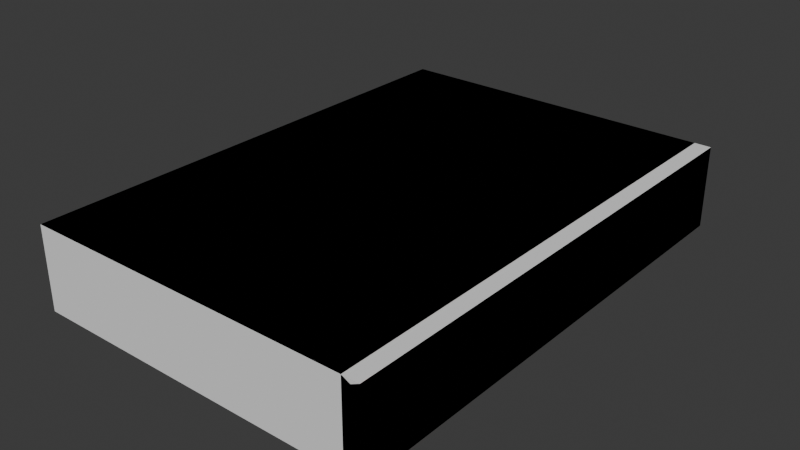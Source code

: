 # Source: hardcover_book.blend  (saved by Blender 4.4.30; exported with 4.5.12 LTS)
import bpy
from mathutils import Matrix  # noqa: F401  (used for matrix-valued properties, if any)

bpy.ops.wm.read_factory_settings(use_empty=True)
scene = bpy.context.scene
scene.name = 'Scene'

# ---- collections
col_collection = bpy.data.collections.new('Collection'); scene.collection.children.link(col_collection)

# ---- materials (node trees are filled in below, after node groups)
mat_binder_texture = bpy.data.materials.new('Binder_Texture')
mat_page_texture = bpy.data.materials.new('Page_Texture')
mat_title = bpy.data.materials.new('Title')

# ---- material node trees
mat_binder_texture.use_nodes = True; mat_binder_texture.node_tree.nodes.clear()
_N = mat_binder_texture.node_tree.nodes; _L = mat_binder_texture.node_tree.links
n0 = _N.new('ShaderNodeBsdfPrincipled'); n0.name = 'Principled BSDF'; n0.location = (10, 300)
n0.inputs[0].default_value = (0.8006, 0.1119, 0.09803, 1.0)
n1 = _N.new('ShaderNodeOutputMaterial'); n1.name = 'Material Output'; n1.location = (300, 300)
_L.new(n0.outputs[0], n1.inputs[0])
n1.is_active_output = True
mat_page_texture.use_nodes = True; mat_page_texture.node_tree.nodes.clear()
_N = mat_page_texture.node_tree.nodes; _L = mat_page_texture.node_tree.links
n0 = _N.new('ShaderNodeBsdfPrincipled'); n0.name = 'Principled BSDF'; n0.location = (10, 300)
n0.inputs[0].default_value = (0.8002, 0.5571, 0.3757, 1.0)
n1 = _N.new('ShaderNodeOutputMaterial'); n1.name = 'Material Output'; n1.location = (300, 300)
_L.new(n0.outputs[0], n1.inputs[0])
n1.is_active_output = True
mat_title.use_nodes = True; mat_title.node_tree.nodes.clear()
_N = mat_title.node_tree.nodes; _L = mat_title.node_tree.links
n0 = _N.new('ShaderNodeBsdfPrincipled'); n0.name = 'Principled BSDF'; n0.location = (10, 300)
n1 = _N.new('ShaderNodeOutputMaterial'); n1.name = 'Material Output'; n1.location = (300, 300)
_L.new(n0.outputs[0], n1.inputs[0])
n1.is_active_output = True

# ---- world
world_world = bpy.data.worlds.new('World'); scene.world = world_world
world_world.use_nodes = True; world_world.node_tree.nodes.clear()
_N = world_world.node_tree.nodes; _L = world_world.node_tree.links
n0 = _N.new('ShaderNodeOutputWorld'); n0.name = 'World Output'; n0.location = (300, 300)
n1 = _N.new('ShaderNodeBackground'); n1.name = 'Background'; n1.location = (10, 300)
n1.inputs[0].default_value = (0.05088, 0.05088, 0.05088, 1.0)
_L.new(n1.outputs[0], n0.inputs[0])
n0.is_active_output = True
world_world.color = (0.05088, 0.05088, 0.05088)
world_world.sun_shadow_jitter_overblur = 0.0

# ---- meshes
me_cube_001 = bpy.data.meshes.new('Cube.001')
me_cube_001.from_pydata([(0.0975, 0.145, 0.0475), (0.0975, 0.145, 0.0025), (0.0975, -0.145, 0.0475), (0.0975, -0.145, 0.0025), (-0.095, 0.145, 0.0475), (-0.095, 0.145, 0.0025), (-0.1, -0.15, 0.05), (-0.1, -0.15, 0.0), (0.105, 0.15, 0.0475), (0.105, -0.15, 0.0475), (0.105, 0.15, 0.0025), (0.105, -0.15, 0.0025), (0.11, 0.15, 0.05), (0.11, -0.15, 0.05), (0.11, 0.15, 0.0), (0.11, -0.15, 0.0), (-0.1, 0.15, 0.0), (-0.095, -0.145, 0.0025), (-0.095, -0.145, 0.0475), (-0.1, 0.15, 0.05), (0.1, -0.15, 0.05), (0.1, -0.15, 0.0), (0.1, 0.15, 0.0), (0.1, 0.15, 0.05)], [], [(23, 19, 6, 20), (21, 22, 10, 11), (17, 18, 4, 5), (3, 2, 18, 17), (5, 4, 0, 1), (16, 22, 21, 7), (11, 10, 14, 15), (23, 20, 9, 8), (20, 21, 11, 9), (22, 23, 8, 10), (14, 12, 13, 15), (10, 8, 12, 14), (9, 11, 15, 13), (8, 9, 13, 12), (17, 5, 16, 7), (4, 18, 6, 19), (18, 2, 20, 6), (3, 17, 7, 21), (5, 1, 22, 16), (1, 0, 23, 22), (0, 4, 19, 23), (2, 3, 21, 20)])
me_cube_001.polygons.foreach_set('material_index', [0, 0, 1, 1, 1, 0, 0, 0, 0, 0, 0, 0, 0, 0, 0, 0, 0, 0, 0, 0, 0, 0])
_uv = me_cube_001.uv_layers.new(name='UVMap')
_uv.uv.foreach_set('vector', [0.375, 0.0, 0.625, 0.0, 0.625, 0.25, 0.375, 0.25, 0.875, 0.75, 0.875, 0.5, 0.875, 0.5, 0.875, 0.75, 0.3875, 0.5, 0.6125, 0.5, 0.6125, 0.75, 0.3875, 0.75, 0.3875, 0.7531, 0.6125, 0.7531, 0.6125, 1.0, 0.3875, 1.0, 0.1375, 0.5, 0.3625, 0.5, 0.3625, 0.7469, 0.1375, 0.7469, 0.625, 0.5, 0.875, 0.5, 0.875, 0.75, 0.625, 0.75, 0.875, 0.75, 0.875, 0.5, 0.875, 0.5, 0.875, 0.75, 0.375, 0.0, 0.375, 0.25, 0.375, 0.25, 0.375, 0.0, 0.625, 0.75, 0.375, 0.75, 0.375, 0.75, 0.625, 0.75, 0.125, 0.75, 0.375, 0.75, 0.375, 0.75, 0.125, 0.75, 0.375, 0.25, 0.625, 0.25, 0.625, 0.5, 0.375, 0.5, 0.125, 0.75, 0.375, 0.75, 0.375, 0.75, 0.125, 0.75, 0.625, 0.75, 0.375, 0.75, 0.375, 0.75, 0.625, 0.75, 0.375, 0.0, 0.375, 0.25, 0.375, 0.25, 0.375, 0.0, 0.3875, 0.5, 0.3875, 0.75, 0.375, 0.75, 0.375, 0.5, 0.6125, 0.75, 0.6125, 0.5, 0.625, 0.5, 0.625, 0.75, 0.6125, 1.0, 0.6125, 0.7531, 0.625, 0.75, 0.625, 1.0, 0.3875, 0.7531, 0.3875, 1.0, 0.375, 1.0, 0.375, 0.75, 0.1375, 0.5, 0.1375, 0.7469, 0.125, 0.75, 0.125, 0.5, 0.1375, 0.7469, 0.3625, 0.7469, 0.375, 0.75, 0.125, 0.75, 0.3625, 0.7469, 0.3625, 0.5, 0.375, 0.5, 0.375, 0.75, 0.6125, 0.7531, 0.3875, 0.7531, 0.375, 0.75, 0.625, 0.75])
me_cube_001.materials.append(mat_binder_texture)
me_cube_001.materials.append(mat_page_texture)
me_cube_001.materials.append(mat_title)
me_cube_001.update()
me_cube = bpy.data.meshes.new('Cube')
me_cube.from_pydata([(-0.1, -0.15, 0.0), (-0.1, -0.15, 0.05), (-0.1, 0.15, 0.0), (-0.1, 0.15, 0.05), (0.11, -0.15, 0.0), (0.11, -0.15, 0.05), (0.11, 0.15, 0.0), (0.11, 0.15, 0.05)], [], [(0, 1, 3, 2), (2, 3, 7, 6), (6, 7, 5, 4), (4, 5, 1, 0), (2, 6, 4, 0), (7, 3, 1, 5)])
_uv = me_cube.uv_layers.new(name='UVMap')
_uv.uv.foreach_set('vector', [0.375, 0.0, 0.625, 0.0, 0.625, 0.25, 0.375, 0.25, 0.375, 0.25, 0.625, 0.25, 0.625, 0.5, 0.375, 0.5, 0.375, 0.5, 0.625, 0.5, 0.625, 0.75, 0.375, 0.75, 0.375, 0.75, 0.625, 0.75, 0.625, 1.0, 0.375, 1.0, 0.125, 0.5, 0.375, 0.5, 0.375, 0.75, 0.125, 0.75, 0.625, 0.5, 0.875, 0.5, 0.875, 0.75, 0.625, 0.75])
me_cube.update()

# ---- objects
ob_hardcover_book = bpy.data.objects.new('Hardcover_book', me_cube_001)
ob_hardcover_book_colonly = bpy.data.objects.new('Hardcover_book-colonly', me_cube)

# ---- transforms, parenting, visibility, modifiers, constraints
ob_hardcover_book.location = (0.0, 0.0, 0.0)
ob_hardcover_book_colonly.location = (0.0, 0.0, 0.0)

# ---- collection membership
col_collection.objects.link(ob_hardcover_book)
col_collection.objects.link(ob_hardcover_book_colonly)

# ---- scene / render settings (as saved in the file)
scene.frame_start = 1; scene.frame_end = 250; scene.frame_set(1)
scene.render.engine = 'BLENDER_EEVEE_NEXT'
bpy.context.view_layer.update()

# ---- added for rendering (the .blend has no active camera and no usable light): camera, sun
cam_auto = bpy.data.cameras.new('AutoCamera')
cam_auto.lens = 50.0
cam_auto.sensor_width = 36.0
cam_auto.clip_end = 1000.0
ob_auto_camera = bpy.data.objects.new('AutoCamera', cam_auto)
scene.collection.objects.link(ob_auto_camera)
ob_auto_camera.location = (0.346958, -0.410349, 0.298566)
ob_auto_camera.rotation_euler = (1.09748, -7.21219e-08, 0.694738)
scene.camera = ob_auto_camera
light_auto_sun = bpy.data.lights.new('AutoSun', 'SUN')
light_auto_sun.energy = 3.0
light_auto_sun.angle = 0.0523599
ob_auto_sun = bpy.data.objects.new('AutoSun', light_auto_sun)
scene.collection.objects.link(ob_auto_sun)
ob_auto_sun.rotation_euler = (0.872665, 0.174533, 0.523599)
bpy.context.view_layer.update()

